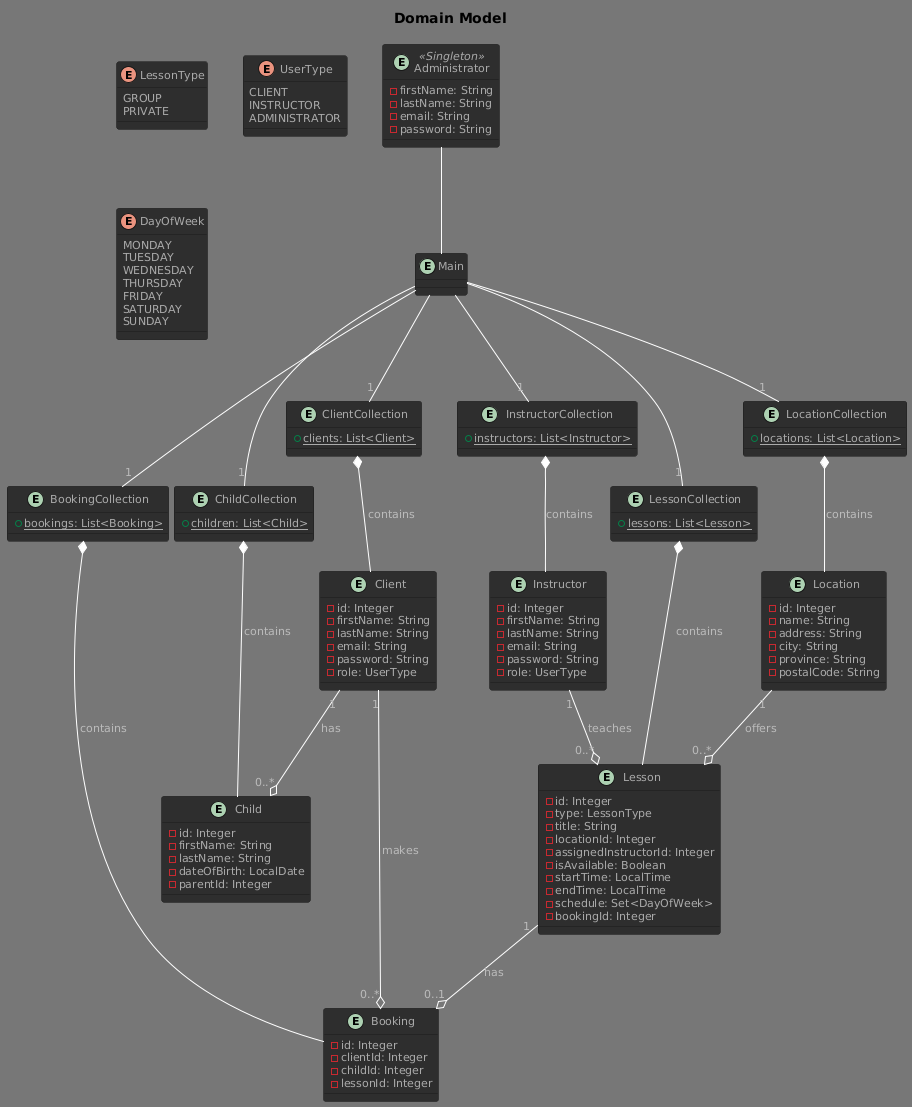

The diagram above was rendered by PlantUML. Its source (embedded in the PNG):
@startuml
!theme reddress-darkgreen

title Domain Model

enum LessonType {
  GROUP
  PRIVATE
}

enum UserType {
  CLIENT
  INSTRUCTOR
  ADMINISTRATOR
}

enum DayOfWeek {
  MONDAY
  TUESDAY
  WEDNESDAY
  THURSDAY
  FRIDAY
  SATURDAY
  SUNDAY
}


entity "Administrator" <<Singleton>> {
  -firstName: String
  -lastName: String
  -email: String
  -password: String
}

entity "Child" {
  -id: Integer
  -firstName: String
  -lastName: String
  -dateOfBirth: LocalDate
  -parentId: Integer
}

entity "Client" {
  -id: Integer
  -firstName: String
  -lastName: String
  -email: String
  -password: String
  -role: UserType
}

entity "Instructor" {
  -id: Integer
  -firstName: String
  -lastName: String
  -email: String
  -password: String
  -role: UserType
}

entity "Location" {
  -id: Integer
  -name: String
  -address: String
  -city: String
  -province: String
  -postalCode: String
}


entity "Booking" {
  -id: Integer
  -clientId: Integer
  -childId: Integer
  -lessonId: Integer
}

entity "Lesson" {
  -id: Integer
  -type: LessonType
  -title: String
  -locationId: Integer
  -assignedInstructorId: Integer
  -isAvailable: Boolean
  -startTime: LocalTime
  -endTime: LocalTime
  -schedule: Set<DayOfWeek>
  -bookingId: Integer
}


entity "BookingCollection" {
  +<u>bookings: List<Booking>
}

entity "ChildCollection" {
  +<u>children: List<Child>
}

entity "ClientCollection" {
  +<u>clients: List<Client>
}

entity "InstructorCollection" {
  +<u>instructors: List<Instructor>
}

entity "LessonCollection" {
  +<u>lessons: List<Lesson>
}

entity "LocationCollection" {
  +<u>locations: List<Location>
}


entity "Main" {}


"Administrator" -- "Main"

Client "1" --o "0..*" Child : has
Instructor "1" --o "0..*" Lesson : teaches
Location "1" --o "0..*" Lesson : offers
Lesson "1" --o "0..1" Booking : has
Client "1" --o "0..*" Booking : makes

"ClientCollection" *-- "Client" : contains
"InstructorCollection" *-- "Instructor" : contains
"ChildCollection" *-- "Child" : contains
"LocationCollection" *-- "Location" : contains
"LessonCollection" *-- "Lesson" : contains
"BookingCollection" *-- "Booking" : contains

"Main" -- "1" "ClientCollection"
"Main" -- "1" "InstructorCollection"
"Main" -- "1" "ChildCollection"
"Main" -- "1" "LocationCollection"
"Main" -- "1" "LessonCollection"
"Main" -- "1" "BookingCollection"
@enduml